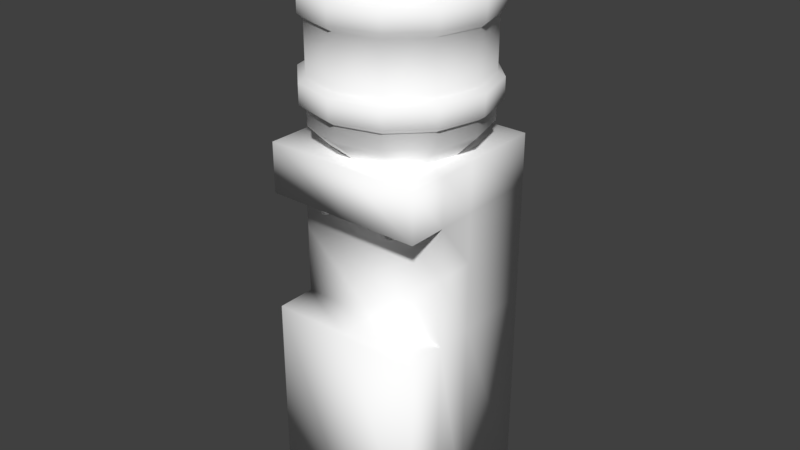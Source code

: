 # Source: watercooler.blend  (saved by Blender 2.79.0; exported with 4.5.12 LTS)
import bpy
from mathutils import Matrix  # noqa: F401  (used for matrix-valued properties, if any)

bpy.ops.wm.read_factory_settings(use_empty=True)
scene = bpy.context.scene
scene.name = 'Scene'

# ---- collections
col_collection_1 = bpy.data.collections.new('Collection 1'); scene.collection.children.link(col_collection_1)

# ---- materials (node trees are filled in below, after node groups)
mat_default_material_0 = bpy.data.materials.new('Default material_0')
mat_default_material_0.alpha_threshold = 0.0
mat_default_material_0.use_transparent_shadow = False
mat_default_material_0.diffuse_color = (1.0, 1.0, 1.0, 1.0)
mat_default_material_0.roughness = 0.5

# ---- material node trees

# ---- world
world_world = bpy.data.worlds.new('World'); scene.world = world_world
world_world.color = (0.05088, 0.05088, 0.05088)
world_world.use_sun_shadow = False
world_world.sun_shadow_jitter_overblur = 0.0
world_world.cycles.sampling_method = 'MANUAL'

# ---- meshes
me_layer_1 = bpy.data.meshes.new('Layer_1')
me_layer_1.from_pydata([(40.0, 40.0, 0.0), (40.0, 40.0, 104.1), (40.0, 20.0, 104.1), (40.0, 20.0, 0.0), (-40.0, 40.0, 104.1), (-40.0, 40.0, 0.0), (-40.0, 20.0, 0.0), (-40.0, 20.0, 104.1), (-40.0, 40.0, 188.8), (-40.0, 40.0, 163.8), (-40.0, 20.0, 163.8), (-40.0, 20.0, 188.8), (40.0, 40.0, 163.8), (40.0, 40.0, 188.8), (40.0, 20.0, 188.8), (40.0, 20.0, 163.8), (40.0, -40.0, 0.0), (40.0, -40.0, 104.1), (0.0, -40.0, 104.1), (0.0, -40.0, 0.0), (-40.0, -40.0, 104.1), (-40.0, -40.0, 0.0), (0.0, 40.0, 104.1), (0.0, 40.0, 0.0), (0.0, 20.0, 0.0), (-40.0, -40.0, 138.8), (0.0, -40.0, 138.8), (40.0, -40.0, 138.8), (40.0, -40.0, 163.8), (0.0, -40.0, 163.8), (-40.0, -40.0, 163.8), (-40.0, -40.0, 188.8), (0.0, -40.0, 188.8), (40.0, -40.0, 188.8), (0.0, 40.0, 163.8), (0.0, 40.0, 188.8), (0.0, 20.0, 188.8), (0.0, 20.0, 104.1), (0.0, 20.0, 163.8), (-40.0, 20.0, 138.8), (40.0, 20.0, 138.8), (40.0, 0.0, 104.1), (40.0, 0.0, 0.0), (0.0, 0.0, 0.0), (-40.0, 0.0, 104.1), (-40.0, 0.0, 0.0), (40.0, 0.0, 138.8), (40.0, 0.0, 163.8), (-40.0, 0.0, 138.8), (-40.0, 0.0, 163.8), (-40.0, 0.0, 188.8), (0.0, 0.0, 188.8), (40.0, 0.0, 188.8), (27.27, 15.74, 188.8), (31.49, 0.0, 188.8), (15.74, 27.27, 188.8), (0.0, 31.49, 188.8), (-15.74, 27.27, 188.8), (-27.27, 15.74, 188.8), (-31.49, 0.0, 188.8), (-27.27, -15.74, 188.8), (-15.74, -27.27, 188.8), (0.0, -31.49, 188.8), (15.74, -27.27, 188.8), (27.27, -15.74, 188.8), (21.21, -36.74, 282.8), (36.74, -21.21, 282.8), (27.56, -15.91, 289.7), (15.91, -27.56, 289.7), (0.0, 0.0, 289.7), (42.43, 0.0, 282.8), (31.82, 0.0, 289.7), (36.74, 21.21, 282.8), (27.56, 15.91, 289.7), (21.21, 36.74, 282.8), (15.91, 27.56, 289.7), (0.0, 42.43, 282.8), (0.0, 31.82, 289.7), (-21.21, 36.74, 282.8), (-15.91, 27.56, 289.7), (-36.74, 21.21, 282.8), (-27.56, 15.91, 289.7), (-42.43, 0.0, 282.8), (-31.82, 0.0, 289.7), (-36.74, -21.21, 282.8), (-27.56, -15.91, 289.7), (-21.21, -36.74, 282.8), (-15.91, -27.56, 289.7), (0.0, -42.43, 282.8), (0.0, -31.82, 289.7), (39.07, 22.56, 260.0), (45.12, 0.0, 260.0), (45.12, 0.0, 250.0), (39.07, 22.56, 250.0), (39.07, -22.56, 260.0), (39.07, -22.56, 250.0), (22.56, 39.07, 260.0), (22.56, 39.07, 250.0), (0.0, 45.12, 260.0), (0.0, 45.12, 250.0), (-22.56, 39.07, 260.0), (-22.56, 39.07, 250.0), (-39.07, 22.56, 260.0), (-39.07, 22.56, 250.0), (-45.12, 0.0, 260.0), (-45.12, 0.0, 250.0), (-39.07, -22.56, 260.0), (-39.07, -22.56, 250.0), (-22.56, -39.07, 260.0), (-22.56, -39.07, 250.0), (0.0, -45.12, 260.0), (0.0, -45.12, 250.0), (22.56, -39.07, 260.0), (22.56, -39.07, 250.0), (36.74, 21.21, 200.0), (42.43, 0.0, 200.0), (36.74, -21.21, 200.0), (21.21, 36.74, 200.0), (0.0, 42.43, 200.0), (-21.21, 36.74, 200.0), (-36.74, 21.21, 200.0), (-42.43, 0.0, 200.0), (-36.74, -21.21, 200.0), (-21.21, -36.74, 200.0), (0.0, -42.43, 200.0), (21.21, -36.74, 200.0), (45.82, 0.0, 210.0), (39.68, 22.91, 210.0), (39.68, 22.91, 220.0), (45.82, 0.0, 220.0), (39.68, -22.91, 210.0), (39.68, -22.91, 220.0), (22.91, 39.68, 210.0), (22.91, 39.68, 220.0), (0.0, 45.82, 210.0), (0.0, 45.82, 220.0), (-22.91, 39.68, 210.0), (-22.91, 39.68, 220.0), (-39.68, 22.91, 210.0), (-39.68, 22.91, 220.0), (-45.82, 0.0, 210.0), (-45.82, 0.0, 220.0), (-39.68, -22.91, 210.0), (-39.68, -22.91, 220.0), (-22.91, -39.68, 210.0), (-22.91, -39.68, 220.0), (0.0, -45.82, 210.0), (0.0, -45.82, 220.0), (22.91, -39.68, 210.0), (22.91, -39.68, 220.0), (42.43, 0.0, 247.5), (36.74, 21.21, 247.5), (36.74, -21.21, 247.5), (21.21, 36.74, 247.5), (0.0, 42.43, 247.5), (-21.21, 36.74, 247.5), (-36.74, 21.21, 247.5), (-42.43, 0.0, 247.5), (-36.74, -21.21, 247.5), (-21.21, -36.74, 247.5), (0.0, -42.43, 247.5), (21.21, -36.74, 247.5), (36.74, 21.21, 262.0), (42.43, 0.0, 262.0), (36.74, -21.21, 262.0), (21.21, 36.74, 262.0), (0.0, 42.43, 262.1), (-21.21, 36.74, 262.1), (-36.74, 21.21, 262.1), (-42.43, 0.0, 262.2), (-36.74, -21.21, 262.1), (-21.21, -36.74, 262.1), (0.0, -42.43, 262.1), (21.21, -36.74, 262.0), (36.74, 21.21, 222.1), (42.43, 0.0, 222.0), (36.74, -21.21, 222.1), (21.21, 36.74, 222.1), (0.0, 42.43, 222.1), (-21.21, 36.74, 222.2), (-36.74, 21.21, 222.2), (-42.43, 0.0, 222.2), (-36.74, -21.21, 222.2), (-21.21, -36.74, 222.2), (0.0, -42.43, 222.1), (21.21, -36.74, 222.1), (36.74, 21.21, 207.6), (42.43, 0.0, 207.6), (36.74, -21.21, 207.6), (21.21, 36.74, 207.6), (0.0, 42.43, 207.6), (-21.21, 36.74, 207.6), (-36.74, 21.21, 207.6), (-42.43, 0.0, 207.6), (-36.74, -21.21, 207.6), (-21.21, -36.74, 207.6), (0.0, -42.43, 207.6), (21.21, -36.74, 207.6), (21.46, 29.63, 163.9), (21.06, 31.12, 163.9), (19.97, 32.2, 163.9), (18.49, 32.6, 163.9), (17.01, 32.2, 163.9), (15.92, 31.12, 163.9), (15.52, 29.63, 163.9), (15.92, 28.15, 163.9), (17.01, 27.06, 163.9), (18.49, 26.67, 163.9), (19.97, 27.06, 163.9), (21.06, 28.15, 163.9), (21.46, 29.63, 157.2), (21.06, 31.12, 157.2), (19.97, 32.2, 157.2), (18.49, 32.6, 157.2), (17.01, 32.2, 157.2), (15.92, 31.12, 157.2), (15.52, 29.63, 157.2), (15.92, 28.15, 157.2), (17.01, 27.06, 157.2), (18.49, 26.67, 157.2), (19.97, 27.06, 157.2), (21.06, 28.15, 157.2), (18.49, 29.63, 157.2), (-16.92, 29.63, 163.9), (-17.31, 31.12, 163.9), (-18.4, 32.2, 163.9), (-16.92, 29.63, 157.2), (-17.31, 31.12, 157.2), (-18.4, 32.2, 157.2), (-17.31, 28.15, 163.9), (-17.31, 28.15, 157.2), (-19.88, 32.6, 163.9), (-21.37, 32.2, 163.9), (-22.45, 31.12, 163.9), (-22.85, 29.63, 163.9), (-22.45, 28.15, 163.9), (-21.37, 27.06, 163.9), (-19.88, 26.67, 163.9), (-18.4, 27.06, 163.9), (-19.88, 32.6, 157.2), (-21.37, 32.2, 157.2), (-22.45, 31.12, 157.2), (-22.85, 29.63, 157.2), (-22.45, 28.15, 157.2), (-21.37, 27.06, 157.2), (-19.88, 26.67, 157.2), (-18.4, 27.06, 157.2), (-19.88, 29.63, 157.2)], [], [(0, 1, 2, 3), (4, 5, 6, 7), (8, 9, 10, 11), (12, 13, 14, 15), (16, 17, 18, 19), (20, 21, 19, 18), (5, 4, 22, 23), (1, 0, 23, 22), (0, 3, 24, 23), (6, 5, 23, 24), (25, 20, 18, 26), (17, 27, 26, 18), (27, 28, 29, 26), (30, 25, 26, 29), (31, 30, 29, 32), (28, 33, 32, 29), (13, 12, 34, 35), (9, 8, 35, 34), (8, 11, 36, 35), (14, 13, 35, 36), (4, 7, 37, 22), (2, 1, 22, 37), (12, 15, 38, 34), (10, 9, 34, 38), (7, 39, 10, 38, 37), (15, 40, 2, 37, 38), (3, 2, 41, 42), (17, 16, 42, 41), (16, 19, 43, 42), (24, 3, 42, 43), (21, 20, 44, 45), (7, 6, 45, 44), (6, 24, 43, 45), (19, 21, 45, 43), (27, 17, 41, 46), (2, 40, 46, 41), (40, 15, 47, 46), (28, 27, 46, 47), (39, 7, 44, 48), (20, 25, 48, 44), (25, 30, 49, 48), (10, 39, 48, 49), (11, 10, 49, 50), (30, 31, 50, 49), (31, 32, 51, 50), (36, 11, 50, 51), (33, 28, 47, 52), (15, 14, 52, 47), (14, 36, 51, 52), (32, 33, 52, 51), (65, 66, 67, 68), (69, 68, 67), (66, 70, 71, 67), (69, 67, 71), (70, 72, 73, 71), (69, 71, 73), (72, 74, 75, 73), (69, 73, 75), (74, 76, 77, 75), (69, 75, 77), (76, 78, 79, 77), (69, 77, 79), (78, 80, 81, 79), (69, 79, 81), (80, 82, 83, 81), (69, 81, 83), (82, 84, 85, 83), (69, 83, 85), (84, 86, 87, 85), (69, 85, 87), (86, 88, 89, 87), (69, 87, 89), (88, 65, 68, 89), (69, 89, 68), (90, 91, 92, 93), (91, 94, 95, 92), (96, 90, 93, 97), (98, 96, 97, 99), (100, 98, 99, 101), (102, 100, 101, 103), (104, 102, 103, 105), (106, 104, 105, 107), (108, 106, 107, 109), (110, 108, 109, 111), (112, 110, 111, 113), (94, 112, 113, 95), (54, 53, 114, 115), (64, 54, 115, 116), (53, 55, 117, 114), (55, 56, 118, 117), (56, 57, 119, 118), (57, 58, 120, 119), (58, 59, 121, 120), (59, 60, 122, 121), (60, 61, 123, 122), (61, 62, 124, 123), (62, 63, 125, 124), (63, 64, 116, 125), (126, 127, 128, 129), (130, 126, 129, 131), (127, 132, 133, 128), (132, 134, 135, 133), (134, 136, 137, 135), (136, 138, 139, 137), (138, 140, 141, 139), (140, 142, 143, 141), (142, 144, 145, 143), (144, 146, 147, 145), (146, 148, 149, 147), (148, 130, 131, 149), (93, 92, 150, 151), (92, 95, 152, 150), (97, 93, 151, 153), (99, 97, 153, 154), (101, 99, 154, 155), (103, 101, 155, 156), (105, 103, 156, 157), (107, 105, 157, 158), (109, 107, 158, 159), (111, 109, 159, 160), (113, 111, 160, 161), (95, 113, 161, 152), (91, 90, 162, 163), (72, 70, 163, 162), (70, 66, 164, 163), (94, 91, 163, 164), (90, 96, 165, 162), (74, 72, 162, 165), (96, 98, 166, 165), (76, 74, 165, 166), (98, 100, 167, 166), (78, 76, 166, 167), (100, 102, 168, 167), (80, 78, 167, 168), (102, 104, 169, 168), (82, 80, 168, 169), (104, 106, 170, 169), (84, 82, 169, 170), (106, 108, 171, 170), (86, 84, 170, 171), (108, 110, 172, 171), (88, 86, 171, 172), (110, 112, 173, 172), (65, 88, 172, 173), (112, 94, 164, 173), (66, 65, 173, 164), (129, 128, 174, 175), (151, 150, 175, 174), (150, 152, 176, 175), (131, 129, 175, 176), (128, 133, 177, 174), (153, 151, 174, 177), (133, 135, 178, 177), (154, 153, 177, 178), (135, 137, 179, 178), (155, 154, 178, 179), (137, 139, 180, 179), (156, 155, 179, 180), (139, 141, 181, 180), (157, 156, 180, 181), (141, 143, 182, 181), (158, 157, 181, 182), (143, 145, 183, 182), (159, 158, 182, 183), (145, 147, 184, 183), (160, 159, 183, 184), (147, 149, 185, 184), (161, 160, 184, 185), (149, 131, 176, 185), (152, 161, 185, 176), (115, 114, 186, 187), (127, 126, 187, 186), (126, 130, 188, 187), (116, 115, 187, 188), (114, 117, 189, 186), (132, 127, 186, 189), (117, 118, 190, 189), (134, 132, 189, 190), (118, 119, 191, 190), (136, 134, 190, 191), (119, 120, 192, 191), (138, 136, 191, 192), (120, 121, 193, 192), (140, 138, 192, 193), (121, 122, 194, 193), (142, 140, 193, 194), (122, 123, 195, 194), (144, 142, 194, 195), (123, 124, 196, 195), (146, 144, 195, 196), (124, 125, 197, 196), (148, 146, 196, 197), (125, 116, 188, 197), (130, 148, 197, 188), (199, 198, 210, 211), (200, 199, 211, 212), (201, 200, 212, 213), (202, 201, 213, 214), (203, 202, 214, 215), (204, 203, 215, 216), (205, 204, 216, 217), (206, 205, 217, 218), (207, 206, 218, 219), (208, 207, 219, 220), (209, 208, 220, 221), (198, 209, 221, 210), (210, 222, 211), (211, 222, 212), (212, 222, 213), (213, 222, 214), (214, 222, 215), (215, 222, 216), (216, 222, 217), (217, 222, 218), (218, 222, 219), (219, 222, 220), (220, 222, 221), (221, 222, 210), (224, 223, 226, 227), (225, 224, 227, 228), (223, 229, 230, 226), (231, 225, 228, 239), (232, 231, 239, 240), (233, 232, 240, 241), (234, 233, 241, 242), (235, 234, 242, 243), (236, 235, 243, 244), (237, 236, 244, 245), (238, 237, 245, 246), (229, 238, 246, 230), (226, 247, 227), (227, 247, 228), (230, 247, 226), (228, 247, 239), (239, 247, 240), (240, 247, 241), (241, 247, 242), (242, 247, 243), (243, 247, 244), (244, 247, 245), (245, 247, 246), (246, 247, 230)])
me_layer_1.polygons.foreach_set('use_smooth', [True] * 242)
_uv = me_layer_1.uv_layers.new(name='UVMap')
_uv.uv.foreach_set('vector', [0.3943, 0.5168, 0.3943, 0.7737, 0.3449, 0.7737, 0.3449, 0.5168, 0.5918, 0.7737, 0.5918, 0.5168, 0.6412, 0.5168, 0.6412, 0.7737, 0.5918, 0.9828, 0.5918, 0.9211, 0.6412, 0.9211, 0.6412, 0.9828, 0.3943, 0.9211, 0.3943, 0.9828, 0.3449, 0.9828, 0.3449, 0.9211, 0.9868, 0.5168, 0.9868, 0.7737, 0.8881, 0.7737, 0.8881, 0.5168, 0.7893, 0.7737, 0.7893, 0.5168, 0.8881, 0.5168, 0.8881, 0.7737, 0.5918, 0.5168, 0.5918, 0.7737, 0.4931, 0.7737, 0.4931, 0.5168, 0.3943, 0.7737, 0.3943, 0.5168, 0.4931, 0.5168, 0.4931, 0.7737, 0.9868, 0.3192, 0.9868, 0.3686, 0.8881, 0.3686, 0.8881, 0.3192, 0.7893, 0.3686, 0.7893, 0.3192, 0.8881, 0.3192, 0.8881, 0.3686, 0.7893, 0.8594, 0.7893, 0.7737, 0.8881, 0.7737, 0.8881, 0.8594, 0.9868, 0.7737, 0.9868, 0.8594, 0.8881, 0.8594, 0.8881, 0.7737, 0.9868, 0.8594, 0.9868, 0.9211, 0.8881, 0.9211, 0.8881, 0.8594, 0.7893, 0.9211, 0.7893, 0.8594, 0.8881, 0.8594, 0.8881, 0.9211, 0.7893, 0.9828, 0.7893, 0.9211, 0.8881, 0.9211, 0.8881, 0.9828, 0.9868, 0.9211, 0.9868, 0.9828, 0.8881, 0.9828, 0.8881, 0.9211, 0.3943, 0.9828, 0.3943, 0.9211, 0.4931, 0.9211, 0.4931, 0.9828, 0.5918, 0.9211, 0.5918, 0.9828, 0.4931, 0.9828, 0.4931, 0.9211, 0.0, 0.0, 0.0, 0.0, 0.0, 0.0, 0.0, 0.0, 0.0, 0.0, 0.0, 0.0, 0.0, 0.0, 0.0, 0.0, 0.0178, 0.874, 0.0178, 0.8363, 0.09322, 0.8363, 0.09322, 0.874, 0.1686, 0.8363, 0.1686, 0.874, 0.09322, 0.874, 0.09322, 0.8363, 0.1686, 0.686, 0.1686, 0.7237, 0.09322, 0.7237, 0.09322, 0.686, 0.0178, 0.7237, 0.0178, 0.686, 0.09322, 0.686, 0.09322, 0.7237, 0.0178, 0.8363, 0.0178, 0.7709, 0.0178, 0.7237, 0.09322, 0.7237, 0.09322, 0.8363, 0.1686, 0.7237, 0.1686, 0.7709, 0.1686, 0.8363, 0.09322, 0.8363, 0.09322, 0.7237, 0.3449, 0.5168, 0.3449, 0.7737, 0.2955, 0.7737, 0.2955, 0.5168, 0.1968, 0.7737, 0.1968, 0.5168, 0.2955, 0.5168, 0.2955, 0.7737, 0.9868, 0.5168, 0.8881, 0.5168, 0.8881, 0.418, 0.9868, 0.418, 0.8881, 0.3686, 0.9868, 0.3686, 0.9868, 0.418, 0.8881, 0.418, 0.7893, 0.5168, 0.7893, 0.7737, 0.6906, 0.7737, 0.6906, 0.5168, 0.6412, 0.7737, 0.6412, 0.5168, 0.6906, 0.5168, 0.6906, 0.7737, 0.7893, 0.3686, 0.8881, 0.3686, 0.8881, 0.418, 0.7893, 0.418, 0.8881, 0.5168, 0.7893, 0.5168, 0.7893, 0.418, 0.8881, 0.418, 0.1968, 0.8594, 0.1968, 0.7737, 0.2955, 0.7737, 0.2955, 0.8594, 0.3449, 0.7737, 0.3449, 0.8594, 0.2955, 0.8594, 0.2955, 0.7737, 0.3449, 0.8594, 0.3449, 0.9211, 0.2955, 0.9211, 0.2955, 0.8594, 0.1968, 0.9211, 0.1968, 0.8594, 0.2955, 0.8594, 0.2955, 0.9211, 0.6412, 0.8594, 0.6412, 0.7737, 0.6906, 0.7737, 0.6906, 0.8594, 0.7893, 0.7737, 0.7893, 0.8594, 0.6906, 0.8594, 0.6906, 0.7737, 0.7893, 0.8594, 0.7893, 0.9211, 0.6906, 0.9211, 0.6906, 0.8594, 0.6412, 0.9211, 0.6412, 0.8594, 0.6906, 0.8594, 0.6906, 0.9211, 0.6412, 0.9828, 0.6412, 0.9211, 0.6906, 0.9211, 0.6906, 0.9828, 0.7893, 0.9211, 0.7893, 0.9828, 0.6906, 0.9828, 0.6906, 0.9211, 0.0, 0.0, 0.0, 0.0, 0.0, 0.0, 0.0, 0.0, 0.0, 0.0, 0.0, 0.0, 0.0, 0.0, 0.0, 0.0, 0.1968, 0.9828, 0.1968, 0.9211, 0.2955, 0.9211, 0.2955, 0.9828, 0.3449, 0.9211, 0.3449, 0.9828, 0.2955, 0.9828, 0.2955, 0.9211, 0.0, 0.0, 0.0, 0.0, 0.0, 0.0, 0.0, 0.0, 0.0, 0.0, 0.0, 0.0, 0.0, 0.0, 0.0, 0.0, 0.1008, 0.3505, 0.1616, 0.34, 0.1672, 0.3787, 0.1114, 0.391, 0.09728, 0.4988, 0.1626, 0.4334, 0.1865, 0.4749, 0.1616, 0.34, 0.2199, 0.3343, 0.222, 0.3715, 0.1672, 0.3787, 0.09728, 0.4988, 0.1865, 0.4749, 0.1865, 0.5227, 0.2199, 0.3343, 0.2787, 0.3316, 0.2798, 0.3737, 0.222, 0.3715, 0.09728, 0.4988, 0.1865, 0.5227, 0.1626, 0.5641, 0.2787, 0.3316, 0.3378, 0.3301, 0.3385, 0.3693, 0.2798, 0.3737, 0.09728, 0.4988, 0.1626, 0.5641, 0.1212, 0.588, 0.3378, 0.3301, 0.3946, 0.3297, 0.3942, 0.3663, 0.3385, 0.3693, 0.09728, 0.4988, 0.1212, 0.588, 0.07336, 0.588, 0.3946, 0.3297, 0.4519, 0.3299, 0.4508, 0.3712, 0.3942, 0.3663, 0.09728, 0.4988, 0.07336, 0.588, 0.03194, 0.5641, 0.4519, 0.3299, 0.5099, 0.3318, 0.5081, 0.37, 0.4508, 0.3712, 0.09728, 0.4988, 0.03194, 0.5641, 0.008024, 0.5227, 0.5099, 0.3318, 0.5655, 0.3361, 0.5619, 0.3714, 0.5081, 0.37, 0.09728, 0.4988, 0.008024, 0.5227, 0.008024, 0.4749, 0.5655, 0.3361, 0.6219, 0.3418, 0.6156, 0.3812, 0.5619, 0.3714, 0.09728, 0.4988, 0.008024, 0.4749, 0.03194, 0.4334, 0.6219, 0.3418, 0.6804, 0.3534, 0.6701, 0.3899, 0.6156, 0.3812, 0.09728, 0.4988, 0.03194, 0.4334, 0.07336, 0.4095, 0.6804, 0.3534, 0.7431, 0.3752, 0.7202, 0.4094, 0.6701, 0.3899, 0.09728, 0.4988, 0.07336, 0.4095, 0.1212, 0.4095, 0.03423, 0.3718, 0.1008, 0.3505, 0.1114, 0.391, 0.05703, 0.4094, 0.09728, 0.4988, 0.1212, 0.4095, 0.1626, 0.4334, 0.2765, 0.2676, 0.2162, 0.2701, 0.2144, 0.2429, 0.2749, 0.2411, 0.2162, 0.2701, 0.1539, 0.2735, 0.1516, 0.2454, 0.2144, 0.2429, 0.3361, 0.2663, 0.2765, 0.2676, 0.2749, 0.2411, 0.3352, 0.24, 0.3948, 0.2659, 0.3361, 0.2663, 0.3352, 0.24, 0.3943, 0.2396, 0.4531, 0.2665, 0.3948, 0.2659, 0.3943, 0.2396, 0.4528, 0.2403, 0.5123, 0.2681, 0.4531, 0.2665, 0.4528, 0.2403, 0.5126, 0.2418, 0.5712, 0.271, 0.5123, 0.2681, 0.5126, 0.2418, 0.5724, 0.244, 0.631, 0.2768, 0.5712, 0.271, 0.5724, 0.244, 0.6333, 0.2493, 0.695, 0.2858, 0.631, 0.2768, 0.6333, 0.2493, 0.6983, 0.257, 0.7652, 0.3002, 0.695, 0.2858, 0.6983, 0.257, 0.7712, 0.265, 0.08865, 0.2787, 0.01508, 0.2894, 0.01224, 0.2534, 0.08527, 0.2493, 0.1539, 0.2735, 0.08865, 0.2787, 0.08527, 0.2493, 0.1516, 0.2454, 0.2166, 0.03358, 0.2785, 0.0408, 0.2766, 0.0908, 0.2142, 0.08889, 0.1537, 0.03451, 0.2166, 0.03358, 0.2142, 0.08889, 0.1507, 0.08652, 0.2785, 0.0408, 0.3382, 0.0399, 0.3372, 0.09172, 0.2766, 0.0908, 0.3382, 0.0399, 0.4001, 0.03855, 0.398, 0.09268, 0.3372, 0.09172, 0.4001, 0.03855, 0.4599, 0.04628, 0.4578, 0.09457, 0.398, 0.09268, 0.4599, 0.04628, 0.5171, 0.04577, 0.5165, 0.09564, 0.4578, 0.09457, 0.5171, 0.04577, 0.5761, 0.04358, 0.5758, 0.09588, 0.5165, 0.09564, 0.5761, 0.04358, 0.634, 0.04714, 0.6356, 0.09536, 0.5758, 0.09588, 0.634, 0.04714, 0.6903, 0.04093, 0.6979, 0.09154, 0.6356, 0.09536, 0.6903, 0.04093, 0.7472, 0.02704, 0.7683, 0.08077, 0.6979, 0.09154, 0.04016, 0.01733, 0.09513, 0.03182, 0.08721, 0.0811, 0.01853, 0.06887, 0.09513, 0.03182, 0.1537, 0.03451, 0.1507, 0.08652, 0.08721, 0.0811, 0.2134, 0.1224, 0.2761, 0.1226, 0.2767, 0.1499, 0.2136, 0.1501, 0.1488, 0.12, 0.2134, 0.1224, 0.2136, 0.1501, 0.1483, 0.1484, 0.2761, 0.1226, 0.3368, 0.1235, 0.3374, 0.1501, 0.2767, 0.1499, 0.3368, 0.1235, 0.3975, 0.1247, 0.3979, 0.151, 0.3374, 0.1501, 0.3975, 0.1247, 0.4572, 0.1252, 0.4574, 0.1516, 0.3979, 0.151, 0.4572, 0.1252, 0.5162, 0.1266, 0.5166, 0.1526, 0.4574, 0.1516, 0.5162, 0.1266, 0.5758, 0.1277, 0.5762, 0.154, 0.5166, 0.1526, 0.5758, 0.1277, 0.6364, 0.1271, 0.637, 0.1547, 0.5762, 0.154, 0.6364, 0.1271, 0.7009, 0.126, 0.7025, 0.1548, 0.637, 0.1547, 0.7009, 0.126, 0.7758, 0.1191, 0.7771, 0.1553, 0.7025, 0.1548, 0.01015, 0.1085, 0.08305, 0.1162, 0.08206, 0.1454, 0.008024, 0.1442, 0.08305, 0.1162, 0.1488, 0.12, 0.1483, 0.1484, 0.08206, 0.1454, 0.2749, 0.2411, 0.2144, 0.2429, 0.2142, 0.2337, 0.2747, 0.2314, 0.2144, 0.2429, 0.1516, 0.2454, 0.1511, 0.2345, 0.2142, 0.2337, 0.3352, 0.24, 0.2749, 0.2411, 0.2747, 0.2314, 0.3351, 0.2298, 0.3943, 0.2396, 0.3352, 0.24, 0.3351, 0.2298, 0.3944, 0.2307, 0.4528, 0.2403, 0.3943, 0.2396, 0.3944, 0.2307, 0.453, 0.2308, 0.5126, 0.2418, 0.4528, 0.2403, 0.453, 0.2308, 0.513, 0.2316, 0.5724, 0.244, 0.5126, 0.2418, 0.513, 0.2316, 0.573, 0.235, 0.6333, 0.2493, 0.5724, 0.244, 0.573, 0.235, 0.6343, 0.2392, 0.6983, 0.257, 0.6333, 0.2493, 0.6343, 0.2392, 0.6997, 0.2458, 0.7712, 0.265, 0.6983, 0.257, 0.6997, 0.2458, 0.7702, 0.2536, 0.08527, 0.2493, 0.01224, 0.2534, 0.01406, 0.2422, 0.08474, 0.2386, 0.1516, 0.2454, 0.08527, 0.2493, 0.08474, 0.2386, 0.1511, 0.2345, 0.2162, 0.2701, 0.2765, 0.2676, 0.2767, 0.2763, 0.2167, 0.2796, 0.2787, 0.3316, 0.2199, 0.3343, 0.2167, 0.2796, 0.2767, 0.2763, 0.2199, 0.3343, 0.1616, 0.34, 0.1547, 0.2827, 0.2167, 0.2796, 0.1539, 0.2735, 0.2162, 0.2701, 0.2167, 0.2796, 0.1547, 0.2827, 0.2765, 0.2676, 0.3361, 0.2663, 0.3362, 0.2749, 0.2767, 0.2763, 0.3378, 0.3301, 0.2787, 0.3316, 0.2767, 0.2763, 0.3362, 0.2749, 0.3361, 0.2663, 0.3948, 0.2659, 0.3947, 0.2745, 0.3362, 0.2749, 0.3946, 0.3297, 0.3378, 0.3301, 0.3362, 0.2749, 0.3947, 0.2745, 0.3948, 0.2659, 0.4531, 0.2665, 0.4528, 0.2752, 0.3947, 0.2745, 0.4519, 0.3299, 0.3946, 0.3297, 0.3947, 0.2745, 0.4528, 0.2752, 0.4531, 0.2665, 0.5123, 0.2681, 0.5119, 0.2769, 0.4528, 0.2752, 0.5099, 0.3318, 0.4519, 0.3299, 0.4528, 0.2752, 0.5119, 0.2769, 0.5123, 0.2681, 0.5712, 0.271, 0.5705, 0.2793, 0.5119, 0.2769, 0.5655, 0.3361, 0.5099, 0.3318, 0.5119, 0.2769, 0.5705, 0.2793, 0.5712, 0.271, 0.631, 0.2768, 0.63, 0.286, 0.5705, 0.2793, 0.6219, 0.3418, 0.5655, 0.3361, 0.5705, 0.2793, 0.63, 0.286, 0.631, 0.2768, 0.695, 0.2858, 0.6932, 0.2958, 0.63, 0.286, 0.6804, 0.3534, 0.6219, 0.3418, 0.63, 0.286, 0.6932, 0.2958, 0.695, 0.2858, 0.7652, 0.3002, 0.7606, 0.3107, 0.6932, 0.2958, 0.7431, 0.3752, 0.6804, 0.3534, 0.6932, 0.2958, 0.7606, 0.3107, 0.01508, 0.2894, 0.08865, 0.2787, 0.0899, 0.2883, 0.01868, 0.2994, 0.1008, 0.3505, 0.03423, 0.3718, 0.01868, 0.2994, 0.0899, 0.2883, 0.08865, 0.2787, 0.1539, 0.2735, 0.1547, 0.2827, 0.0899, 0.2883, 0.1616, 0.34, 0.1008, 0.3505, 0.0899, 0.2883, 0.1547, 0.2827, 0.2136, 0.1501, 0.2767, 0.1499, 0.2766, 0.1605, 0.2135, 0.1619, 0.2747, 0.2314, 0.2142, 0.2337, 0.2135, 0.1619, 0.2766, 0.1605, 0.2142, 0.2337, 0.1511, 0.2345, 0.1481, 0.1596, 0.2135, 0.1619, 0.1483, 0.1484, 0.2136, 0.1501, 0.2135, 0.1619, 0.1481, 0.1596, 0.2767, 0.1499, 0.3374, 0.1501, 0.3372, 0.1605, 0.2766, 0.1605, 0.3351, 0.2298, 0.2747, 0.2314, 0.2766, 0.1605, 0.3372, 0.1605, 0.3374, 0.1501, 0.3979, 0.151, 0.3976, 0.1614, 0.3372, 0.1605, 0.3944, 0.2307, 0.3351, 0.2298, 0.3372, 0.1605, 0.3976, 0.1614, 0.3979, 0.151, 0.4574, 0.1516, 0.4571, 0.162, 0.3976, 0.1614, 0.453, 0.2308, 0.3944, 0.2307, 0.3976, 0.1614, 0.4571, 0.162, 0.4574, 0.1516, 0.5166, 0.1526, 0.5163, 0.163, 0.4571, 0.162, 0.513, 0.2316, 0.453, 0.2308, 0.4571, 0.162, 0.5163, 0.163, 0.5166, 0.1526, 0.5762, 0.154, 0.576, 0.1637, 0.5163, 0.163, 0.573, 0.235, 0.513, 0.2316, 0.5163, 0.163, 0.576, 0.1637, 0.5762, 0.154, 0.637, 0.1547, 0.637, 0.1657, 0.576, 0.1637, 0.6343, 0.2392, 0.573, 0.235, 0.576, 0.1637, 0.637, 0.1657, 0.637, 0.1547, 0.7025, 0.1548, 0.7025, 0.1671, 0.637, 0.1657, 0.6997, 0.2458, 0.6343, 0.2392, 0.637, 0.1657, 0.7025, 0.1671, 0.7025, 0.1548, 0.7771, 0.1553, 0.7738, 0.1688, 0.7025, 0.1671, 0.7702, 0.2536, 0.6997, 0.2458, 0.7025, 0.1671, 0.7738, 0.1688, 0.008024, 0.1442, 0.08206, 0.1454, 0.08171, 0.1569, 0.01082, 0.1563, 0.08474, 0.2386, 0.01406, 0.2422, 0.01082, 0.1563, 0.08171, 0.1569, 0.08206, 0.1454, 0.1483, 0.1484, 0.1481, 0.1596, 0.08171, 0.1569, 0.1511, 0.2345, 0.08474, 0.2386, 0.08171, 0.1569, 0.1481, 0.1596, 0.2142, 0.08889, 0.2766, 0.0908, 0.2762, 0.1123, 0.2137, 0.1103, 0.2761, 0.1226, 0.2134, 0.1224, 0.2137, 0.1103, 0.2762, 0.1123, 0.2134, 0.1224, 0.1488, 0.12, 0.1496, 0.1084, 0.2137, 0.1103, 0.1507, 0.08652, 0.2142, 0.08889, 0.2137, 0.1103, 0.1496, 0.1084, 0.2766, 0.0908, 0.3372, 0.09172, 0.3371, 0.1126, 0.2762, 0.1123, 0.3368, 0.1235, 0.2761, 0.1226, 0.2762, 0.1123, 0.3371, 0.1126, 0.3372, 0.09172, 0.398, 0.09268, 0.3977, 0.1132, 0.3371, 0.1126, 0.3975, 0.1247, 0.3368, 0.1235, 0.3371, 0.1126, 0.3977, 0.1132, 0.398, 0.09268, 0.4578, 0.09457, 0.4574, 0.1153, 0.3977, 0.1132, 0.4572, 0.1252, 0.3975, 0.1247, 0.3977, 0.1132, 0.4574, 0.1153, 0.4578, 0.09457, 0.5165, 0.09564, 0.5164, 0.116, 0.4574, 0.1153, 0.5162, 0.1266, 0.4572, 0.1252, 0.4574, 0.1153, 0.5164, 0.116, 0.5165, 0.09564, 0.5758, 0.09588, 0.5759, 0.1162, 0.5164, 0.116, 0.5758, 0.1277, 0.5162, 0.1266, 0.5164, 0.116, 0.5759, 0.1162, 0.5758, 0.09588, 0.6356, 0.09536, 0.6362, 0.1167, 0.5759, 0.1162, 0.6364, 0.1271, 0.5758, 0.1277, 0.5759, 0.1162, 0.6362, 0.1167, 0.6356, 0.09536, 0.6979, 0.09154, 0.7001, 0.1135, 0.6362, 0.1167, 0.7009, 0.126, 0.6364, 0.1271, 0.6362, 0.1167, 0.7001, 0.1135, 0.6979, 0.09154, 0.7683, 0.08077, 0.7713, 0.1051, 0.7001, 0.1135, 0.7758, 0.1191, 0.7009, 0.126, 0.7001, 0.1135, 0.7713, 0.1051, 0.01853, 0.06887, 0.08721, 0.0811, 0.08435, 0.1046, 0.01466, 0.09483, 0.08305, 0.1162, 0.01015, 0.1085, 0.01466, 0.09483, 0.08435, 0.1046, 0.08721, 0.0811, 0.1507, 0.08652, 0.1496, 0.1084, 0.08435, 0.1046, 0.1488, 0.12, 0.08305, 0.1162, 0.08435, 0.1046, 0.1496, 0.1084, 0.9586, 0.2144, 0.9586, 0.2284, 0.8972, 0.2284, 0.8972, 0.2144, 0.9586, 0.2003, 0.9586, 0.2144, 0.8972, 0.2144, 0.8972, 0.2003, 0.9586, 0.1862, 0.9586, 0.2003, 0.8972, 0.2003, 0.8972, 0.1862, 0.9586, 0.1721, 0.9586, 0.1862, 0.8972, 0.1862, 0.8972, 0.1721, 0.9586, 0.158, 0.9586, 0.1721, 0.8972, 0.1721, 0.8972, 0.158, 0.9586, 0.144, 0.9586, 0.158, 0.8972, 0.158, 0.8972, 0.144, 0.9586, 0.1299, 0.9586, 0.144, 0.8972, 0.144, 0.8972, 0.1299, 0.9586, 0.1158, 0.9586, 0.1299, 0.8972, 0.1299, 0.8972, 0.1158, 0.9586, 0.1017, 0.9586, 0.1158, 0.8972, 0.1158, 0.8972, 0.1017, 0.9586, 0.2566, 0.9586, 0.2707, 0.8972, 0.2707, 0.8972, 0.2566, 0.9586, 0.2425, 0.9586, 0.2566, 0.8972, 0.2566, 0.8972, 0.2425, 0.9586, 0.2284, 0.9586, 0.2425, 0.8972, 0.2425, 0.8972, 0.2284, 0.9489, 0.04774, 0.9297, 0.06697, 0.9367, 0.0407, 0.9367, 0.0407, 0.9297, 0.06697, 0.9227, 0.04069, 0.9227, 0.04069, 0.9297, 0.06697, 0.9105, 0.04774, 0.9105, 0.04774, 0.9297, 0.06697, 0.9034, 0.05993, 0.9034, 0.05993, 0.9297, 0.06697, 0.9034, 0.07401, 0.9034, 0.07401, 0.9297, 0.06697, 0.9105, 0.0862, 0.9105, 0.0862, 0.9297, 0.06697, 0.9227, 0.09324, 0.9227, 0.09324, 0.9297, 0.06697, 0.9367, 0.09324, 0.9367, 0.09324, 0.9297, 0.06697, 0.9489, 0.0862, 0.9489, 0.0862, 0.9297, 0.06697, 0.956, 0.07401, 0.956, 0.07401, 0.9297, 0.06697, 0.956, 0.05993, 0.956, 0.05993, 0.9297, 0.06697, 0.9489, 0.04774, 0.8872, 0.2157, 0.8872, 0.2298, 0.8258, 0.2298, 0.8258, 0.2157, 0.8872, 0.2016, 0.8872, 0.2157, 0.8258, 0.2157, 0.8258, 0.2016, 0.8872, 0.2298, 0.8872, 0.2439, 0.8258, 0.2439, 0.8258, 0.2298, 0.8872, 0.1876, 0.8872, 0.2016, 0.8258, 0.2016, 0.8258, 0.1876, 0.8872, 0.1735, 0.8872, 0.1876, 0.8258, 0.1876, 0.8258, 0.1735, 0.8872, 0.1594, 0.8872, 0.1735, 0.8258, 0.1735, 0.8258, 0.1594, 0.8872, 0.1453, 0.8872, 0.1594, 0.8258, 0.1594, 0.8258, 0.1453, 0.8872, 0.1312, 0.8872, 0.1453, 0.8258, 0.1453, 0.8258, 0.1312, 0.8872, 0.1172, 0.8872, 0.1312, 0.8258, 0.1312, 0.8258, 0.1172, 0.8872, 0.1031, 0.8872, 0.1172, 0.8258, 0.1172, 0.8258, 0.1031, 0.8872, 0.2579, 0.8872, 0.272, 0.8258, 0.272, 0.8258, 0.2579, 0.8872, 0.2439, 0.8872, 0.2579, 0.8258, 0.2579, 0.8258, 0.2439, 0.8778, 0.04921, 0.8586, 0.06845, 0.8656, 0.04218, 0.8656, 0.04218, 0.8586, 0.06845, 0.8515, 0.04217, 0.8849, 0.06141, 0.8586, 0.06845, 0.8778, 0.04921, 0.8515, 0.04217, 0.8586, 0.06845, 0.8394, 0.04921, 0.8394, 0.04921, 0.8586, 0.06845, 0.8323, 0.0614, 0.8323, 0.0614, 0.8586, 0.06845, 0.8323, 0.07549, 0.8323, 0.07549, 0.8586, 0.06845, 0.8394, 0.08768, 0.8394, 0.08768, 0.8586, 0.06845, 0.8515, 0.09472, 0.8515, 0.09472, 0.8586, 0.06845, 0.8656, 0.09471, 0.8656, 0.09471, 0.8586, 0.06845, 0.8778, 0.08768, 0.8778, 0.08768, 0.8586, 0.06845, 0.8849, 0.07548, 0.8849, 0.07548, 0.8586, 0.06845, 0.8849, 0.06141])
me_layer_1.materials.append(mat_default_material_0)
me_layer_1.use_remesh_preserve_volume = False
me_layer_1.use_remesh_preserve_attributes = False
me_layer_1.use_mirror_vertex_groups = False
me_layer_1.update()
me_layer_1.normals_split_custom_set([tuple(v) for v in zip(*[iter([0.5774, 0.5774, -0.5774, 0.5774, 0.5774, 0.5774, 0.9045, 0.3015, 0.3015, 0.7071, 0.0, -0.7071, -0.5774, 0.5774, 0.5774, -0.5774, 0.5774, -0.5774, -0.7071, 0.0, -0.7071, -0.9045, 0.3015, 0.3015, -0.5774, 0.5774, 0.5774, -0.5774, 0.5774, -0.5774, -0.9045, 0.3015, -0.3015, -0.7071, 0.0, 0.7071, 0.5774, 0.5774, -0.5774, 0.5774, 0.5774, 0.5774, 0.7071, 0.0, 0.7071, 0.9045, 0.3015, -0.3015, 0.5774, -0.5774, -0.5774, 0.7071, -0.7071, 0.0, 0.0, -1.0, 0.0, 0.0, -0.7071, -0.7071, -0.7071, -0.7071, 0.0, -0.5774, -0.5774, -0.5774, 0.0, -0.7071, -0.7071, 0.0, -1.0, 0.0, -0.5774, 0.5774, -0.5774, -0.5774, 0.5774, 0.5774, 0.0, 0.7071, 0.7071, 0.0, 0.7071, -0.7071, 0.5774, 0.5774, 0.5774, 0.5774, 0.5774, -0.5774, 0.0, 0.7071, -0.7071, 0.0, 0.7071, 0.7071, 0.5774, 0.5774, -0.5774, 0.7071, 0.0, -0.7071, 0.0, 0.0, -1.0, 0.0, 0.7071, -0.7071, -0.7071, 0.0, -0.7071, -0.5774, 0.5774, -0.5774, 0.0, 0.7071, -0.7071, 0.0, 0.0, -1.0, -0.7071, -0.7071, 0.0, -0.7071, -0.7071, 0.0, 0.0, -1.0, 0.0, 0.0, -1.0, 0.0, 0.7071, -0.7071, 0.0, 0.7071, -0.7071, 0.0, 0.0, -1.0, 0.0, 0.0, -1.0, 0.0, 0.7071, -0.7071, 0.0, 0.7071, -0.7071, 0.0, 0.0, -1.0, 0.0, 0.0, -1.0, 0.0, -0.7071, -0.7071, 0.0, -0.7071, -0.7071, 0.0, 0.0, -1.0, 0.0, 0.0, -1.0, 0.0, -0.5774, -0.5774, 0.5774, -0.7071, -0.7071, 0.0, 0.0, -1.0, 0.0, 0.0, -0.7071, 0.7071, 0.7071, -0.7071, 0.0, 0.5774, -0.5774, 0.5774, 0.0, -0.7071, 0.7071, 0.0, -1.0, 0.0, 0.5774, 0.5774, 0.5774, 0.5774, 0.5774, -0.5774, 0.0, 0.7071, -0.7071, 0.0, 0.7071, 0.7071, -0.5774, 0.5774, -0.5774, -0.5774, 0.5774, 0.5774, 0.0, 0.7071, 0.7071, 0.0, 0.7071, -0.7071, -0.5774, 0.5774, 0.5774, -0.7071, 0.0, 0.7071, 0.0, 0.0, 1.0, 0.0, 0.7071, 0.7071, 0.7071, 0.0, 0.7071, 0.5774, 0.5774, 0.5774, 0.0, 0.7071, 0.7071, 0.0, 0.0, 1.0, -0.5774, 0.5774, 0.5774, -0.9045, 0.3015, 0.3015, 0.0, 0.7071, 0.7071, 0.0, 0.7071, 0.7071, 0.9045, 0.3015, 0.3015, 0.5774, 0.5774, 0.5774, 0.0, 0.7071, 0.7071, 0.0, 0.7071, 0.7071, 0.5774, 0.5774, -0.5774, 0.9045, 0.3015, -0.3015, 0.0, 0.7071, -0.7071, 0.0, 0.7071, -0.7071, -0.9045, 0.3015, -0.3015, -0.5774, 0.5774, -0.5774, 0.0, 0.7071, -0.7071, 0.0, 0.7071, -0.7071, -0.9045, 0.3015, 0.3015, -0.7071, 0.7071, 0.0, -0.9045, 0.3015, -0.3015, 0.0, 0.7071, -0.7071, 0.0, 0.7071, 0.7071, 0.9045, 0.3015, -0.3015, 0.7071, 0.7071, 0.0, 0.9045, 0.3015, 0.3015, 0.0, 0.7071, 0.7071, 0.0, 0.7071, -0.7071, 0.7071, 0.0, -0.7071, 0.9045, 0.3015, 0.3015, 1.0, 0.0, 0.0, 0.7071, 0.0, -0.7071, 0.7071, -0.7071, 0.0, 0.5774, -0.5774, -0.5774, 0.7071, 0.0, -0.7071, 1.0, 0.0, 0.0, 0.5774, -0.5774, -0.5774, 0.0, -0.7071, -0.7071, 0.0, 0.0, -1.0, 0.7071, 0.0, -0.7071, 0.0, 0.0, -1.0, 0.7071, 0.0, -0.7071, 0.7071, 0.0, -0.7071, 0.0, 0.0, -1.0, -0.5774, -0.5774, -0.5774, -0.7071, -0.7071, 0.0, -1.0, 0.0, 0.0, -0.7071, 0.0, -0.7071, -0.9045, 0.3015, 0.3015, -0.7071, 0.0, -0.7071, -0.7071, 0.0, -0.7071, -1.0, 0.0, 0.0, -0.7071, 0.0, -0.7071, 0.0, 0.0, -1.0, 0.0, 0.0, -1.0, -0.7071, 0.0, -0.7071, 0.0, -0.7071, -0.7071, -0.5774, -0.5774, -0.5774, -0.7071, 0.0, -0.7071, 0.0, 0.0, -1.0, 0.7071, -0.7071, 0.0, 0.7071, -0.7071, 0.0, 1.0, 0.0, 0.0, 1.0, 0.0, 0.0, 0.9045, 0.3015, 0.3015, 0.7071, 0.7071, 0.0, 1.0, 0.0, 0.0, 1.0, 0.0, 0.0, 0.7071, 0.7071, 0.0, 0.9045, 0.3015, -0.3015, 1.0, 0.0, 0.0, 1.0, 0.0, 0.0, 0.7071, -0.7071, 0.0, 0.7071, -0.7071, 0.0, 1.0, 0.0, 0.0, 1.0, 0.0, 0.0, -0.7071, 0.7071, 0.0, -0.9045, 0.3015, 0.3015, -1.0, 0.0, 0.0, -1.0, 0.0, 0.0, -0.7071, -0.7071, 0.0, -0.7071, -0.7071, 0.0, -1.0, 0.0, 0.0, -1.0, 0.0, 0.0, -0.7071, -0.7071, 0.0, -0.7071, -0.7071, 0.0, -1.0, 0.0, 0.0, -1.0, 0.0, 0.0, -0.9045, 0.3015, -0.3015, -0.7071, 0.7071, 0.0, -1.0, 0.0, 0.0, -1.0, 0.0, 0.0, -0.7071, 0.0, 0.7071, -0.9045, 0.3015, -0.3015, -1.0, 0.0, 0.0, -0.7071, 0.0, 0.7071, -0.7071, -0.7071, 0.0, -0.5774, -0.5774, 0.5774, -0.7071, 0.0, 0.7071, -1.0, 0.0, 0.0, -0.5774, -0.5774, 0.5774, 0.0, -0.7071, 0.7071, 0.0, 0.0, 1.0, -0.7071, 0.0, 0.7071, 0.0, 0.0, 1.0, -0.7071, 0.0, 0.7071, -0.7071, 0.0, 0.7071, 0.0, 0.0, 1.0, 0.5774, -0.5774, 0.5774, 0.7071, -0.7071, 0.0, 1.0, 0.0, 0.0, 0.7071, 0.0, 0.7071, 0.9045, 0.3015, -0.3015, 0.7071, 0.0, 0.7071, 0.7071, 0.0, 0.7071, 1.0, 0.0, 0.0, 0.7071, 0.0, 0.7071, 0.0, 0.0, 1.0, 0.0, 0.0, 1.0, 0.7071, 0.0, 0.7071, 0.0, -0.7071, 0.7071, 0.5774, -0.5774, 0.5774, 0.7071, 0.0, 0.7071, 0.0, 0.0, 1.0, 0.4467, -0.774, 0.4488, 0.7738, -0.4468, 0.4491, 0.243, -0.14, 0.9599, 0.14, -0.243, 0.9599, 0.0, 0.0, 1.0, 0.14, -0.243, 0.9599, 0.243, -0.14, 0.9599, 0.7738, -0.4468, 0.4491, 0.8935, -2.973e-09, 0.4491, 0.28, 6.491e-07, 0.96, 0.243, -0.14, 0.9599, 0.0, 0.0, 1.0, 0.243, -0.14, 0.9599, 0.28, 6.491e-07, 0.96, 0.8935, -2.973e-09, 0.4491, 0.7741, 0.4468, 0.4485, 0.243, 0.14, 0.9599, 0.28, 6.491e-07, 0.96, 0.0, 0.0, 1.0, 0.28, 6.491e-07, 0.96, 0.243, 0.14, 0.9599, 0.7741, 0.4468, 0.4485, 0.4468, 0.7738, 0.4491, 0.14, 0.243, 0.9599, 0.243, 0.14, 0.9599, 0.0, 0.0, 1.0, 0.243, 0.14, 0.9599, 0.14, 0.243, 0.9599, 0.4468, 0.7738, 0.4491, 2.557e-07, 0.8934, 0.4492, -3.409e-07, 0.28, 0.96, 0.14, 0.243, 0.9599, 0.0, 0.0, 1.0, 0.14, 0.243, 0.9599, -3.409e-07, 0.28, 0.96, 2.557e-07, 0.8934, 0.4492, -0.4468, 0.774, 0.4486, -0.14, 0.243, 0.9599, -3.409e-07, 0.28, 0.96, 0.0, 0.0, 1.0, -3.409e-07, 0.28, 0.96, -0.14, 0.243, 0.9599, -0.4468, 0.774, 0.4486, -0.7738, 0.4468, 0.4491, -0.243, 0.14, 0.9599, -0.14, 0.243, 0.9599, 0.0, 0.0, 1.0, -0.14, 0.243, 0.9599, -0.243, 0.14, 0.9599, -0.7738, 0.4468, 0.4491, -0.8935, 2.973e-09, 0.4491, -0.28, -6.491e-07, 0.96, -0.243, 0.14, 0.9599, 0.0, 0.0, 1.0, -0.243, 0.14, 0.9599, -0.28, -6.491e-07, 0.96, -0.8935, 2.973e-09, 0.4491, -0.7741, -0.4468, 0.4485, -0.243, -0.14, 0.9599, -0.28, -6.491e-07, 0.96, 0.0, 0.0, 1.0, -0.28, -6.491e-07, 0.96, -0.243, -0.14, 0.9599, -0.7741, -0.4468, 0.4485, -0.4468, -0.7738, 0.4491, -0.14, -0.243, 0.9599, -0.243, -0.14, 0.9599, 0.0, 0.0, 1.0, -0.243, -0.14, 0.9599, -0.14, -0.243, 0.9599, -0.4468, -0.7738, 0.4491, -2.973e-07, -0.8934, 0.4492, 3.409e-07, -0.28, 0.96, -0.14, -0.243, 0.9599, 0.0, 0.0, 1.0, -0.14, -0.243, 0.9599, 3.409e-07, -0.28, 0.96, -2.973e-07, -0.8934, 0.4492, 0.4467, -0.774, 0.4488, 0.14, -0.243, 0.9599, 3.409e-07, -0.28, 0.96, 0.0, 0.0, 1.0, 3.409e-07, -0.28, 0.96, 0.14, -0.243, 0.9599, 0.7854, 0.4532, 0.4217, 0.9063, 0.0, 0.4226, 0.9256, 2.338e-05, -0.3784, 0.8016, 0.4628, -0.3786, 0.9063, 0.0, 0.4226, 0.7853, -0.4535, 0.4214, 0.8017, -0.4628, -0.3784, 0.9256, 2.338e-05, -0.3784, 0.4539, 0.7865, 0.4188, 0.7854, 0.4532, 0.4217, 0.8016, 0.4628, -0.3786, 0.4629, 0.8015, -0.3786, -0.0001657, 0.9098, 0.415, 0.4539, 0.7865, 0.4188, 0.4629, 0.8015, -0.3786, 0.0, 0.9256, -0.3786, -0.4556, 0.7895, 0.4112, -0.0001657, 0.9098, 0.415, 0.0, 0.9256, -0.3786, -0.4626, 0.8017, -0.3786, -0.7904, 0.4566, 0.4085, -0.4556, 0.7895, 0.4112, -0.4626, 0.8017, -0.3786, -0.8015, 0.463, -0.3786, -0.9132, 0.0, 0.4074, -0.7904, 0.4566, 0.4085, -0.8015, 0.463, -0.3786, -0.9256, 0.0002317, -0.3786, -0.7907, -0.456, 0.4085, -0.9132, 0.0, 0.4074, -0.9256, 0.0002317, -0.3786, -0.8016, -0.4628, -0.3786, -0.4562, -0.7892, 0.4112, -0.7907, -0.456, 0.4085, -0.8016, -0.4628, -0.3786, -0.4629, -0.8015, -0.3786, -0.000167, -0.9098, 0.415, -0.4562, -0.7892, 0.4112, -0.4629, -0.8015, -0.3786, 0.0, -0.9256, -0.3786, 0.4539, -0.7865, 0.4188, -0.000167, -0.9098, 0.415, 0.0, -0.9256, -0.3786, 0.4626, -0.8017, -0.3786, 0.7853, -0.4535, 0.4214, 0.4539, -0.7865, 0.4188, 0.4626, -0.8017, -0.3786, 0.8017, -0.4628, -0.3784, 0.7163, 0.0, -0.6978, 0.6199, 0.358, -0.6983, 0.809, 0.4671, -0.3567, 0.9343, 0.0002302, -0.3566, 0.6199, -0.358, -0.6983, 0.7163, 0.0, -0.6978, 0.9343, 0.0002302, -0.3566, 0.8092, -0.4669, -0.3566, 0.6199, 0.358, -0.6983, 0.358, 0.62, -0.6982, 0.4671, 0.809, -0.3568, 0.809, 0.4671, -0.3567, 0.358, 0.62, -0.6982, -8.862e-09, 0.716, -0.6981, -3.286e-05, 0.9341, -0.3569, 0.4671, 0.809, -0.3568, -8.862e-09, 0.716, -0.6981, -0.3581, 0.6203, -0.6978, -0.4671, 0.809, -0.3568, -3.286e-05, 0.9341, -0.3569, -0.3581, 0.6203, -0.6978, -0.6199, 0.358, -0.6983, -0.809, 0.4671, -0.3568, -0.4671, 0.809, -0.3568, -0.6199, 0.358, -0.6983, -0.7163, 0.0, -0.6978, -0.9342, -2.191e-05, -0.3568, -0.809, 0.4671, -0.3568, -0.7163, 0.0, -0.6978, -0.6199, -0.358, -0.6983, -0.809, -0.4671, -0.3567, -0.9342, -2.191e-05, -0.3568, -0.6199, -0.358, -0.6983, -0.358, -0.62, -0.6982, -0.4671, -0.809, -0.3568, -0.809, -0.4671, -0.3567, -0.358, -0.62, -0.6982, 8.862e-09, -0.716, -0.6981, 3.286e-05, -0.9341, -0.3569, -0.4671, -0.809, -0.3568, 8.862e-09, -0.716, -0.6981, 0.3581, -0.6203, -0.6978, 0.4671, -0.809, -0.3568, 3.286e-05, -0.9341, -0.3569, 0.3581, -0.6203, -0.6978, 0.6199, -0.358, -0.6983, 0.8092, -0.4669, -0.3566, 0.4671, -0.809, -0.3568, 0.9034, 0.0, -0.4289, 0.7825, 0.4514, -0.4289, 0.7697, 0.4441, 0.4586, 0.8881, -5.997e-09, 0.4596, 0.7825, -0.4517, -0.4286, 0.9034, 0.0, -0.4289, 0.8881, -5.997e-09, 0.4596, 0.7694, -0.4441, 0.459, 0.7825, 0.4514, -0.4289, 0.4517, 0.7823, -0.4289, 0.4452, 0.7708, 0.4558, 0.7697, 0.4441, 0.4586, 0.4517, 0.7823, -0.4289, 0.0, 0.9034, -0.4289, 0.0001468, 0.892, 0.4521, 0.4452, 0.7708, 0.4558, 0.0, 0.9034, -0.4289, -0.4517, 0.7823, -0.4289, -0.447, 0.7741, 0.4483, 0.0001468, 0.892, 0.4521, -0.4517, 0.7823, -0.4289, -0.7822, 0.4519, -0.4288, -0.7755, 0.4475, 0.4454, -0.447, 0.7741, 0.4483, -0.7822, 0.4519, -0.4288, -0.9034, -5.855e-09, -0.4289, -0.8958, 0.0, 0.4445, -0.7755, 0.4475, 0.4454, -0.9034, -5.855e-09, -0.4289, -0.7825, -0.4514, -0.4289, -0.7756, -0.4473, 0.4454, -0.8958, 0.0, 0.4445, -0.7825, -0.4514, -0.4289, -0.4517, -0.7823, -0.4289, -0.4472, -0.774, 0.4483, -0.7756, -0.4473, 0.4454, -0.4517, -0.7823, -0.4289, 0.0, -0.9034, -0.4289, -0.0004407, -0.892, 0.4521, -0.4472, -0.774, 0.4483, 0.0, -0.9034, -0.4289, 0.4517, -0.7823, -0.4289, 0.4451, -0.7708, 0.4558, -0.0004407, -0.892, 0.4521, 0.4517, -0.7823, -0.4289, 0.7825, -0.4517, -0.4286, 0.7694, -0.4441, 0.459, 0.4451, -0.7708, 0.4558, 0.8016, 0.4628, -0.3786, 0.9256, 2.338e-05, -0.3784, 0.904, 0.0, -0.4276, 0.7829, 0.452, -0.4276, 0.9256, 2.338e-05, -0.3784, 0.8017, -0.4628, -0.3784, 0.7829, -0.452, -0.4276, 0.904, 0.0, -0.4276, 0.4629, 0.8015, -0.3786, 0.8016, 0.4628, -0.3786, 0.7829, 0.452, -0.4276, 0.452, 0.7829, -0.4274, 0.0, 0.9256, -0.3786, 0.4629, 0.8015, -0.3786, 0.452, 0.7829, -0.4274, 5.001e-09, 0.904, -0.4275, -0.4626, 0.8017, -0.3786, 0.0, 0.9256, -0.3786, 5.001e-09, 0.904, -0.4275, -0.452, 0.7829, -0.4274, -0.8015, 0.463, -0.3786, -0.4626, 0.8017, -0.3786, -0.452, 0.7829, -0.4274, -0.7829, 0.452, -0.4276, -0.9256, 0.0002317, -0.3786, -0.8015, 0.463, -0.3786, -0.7829, 0.452, -0.4276, -0.904, 0.0, -0.4276, -0.8016, -0.4628, -0.3786, -0.9256, 0.0002317, -0.3786, -0.904, 0.0, -0.4276, -0.7829, -0.452, -0.4276, -0.4629, -0.8015, -0.3786, -0.8016, -0.4628, -0.3786, -0.7829, -0.452, -0.4276, -0.452, -0.7829, -0.4274, 0.0, -0.9256, -0.3786, -0.4629, -0.8015, -0.3786, -0.452, -0.7829, -0.4274, 5.001e-09, -0.904, -0.4275, 0.4626, -0.8017, -0.3786, 0.0, -0.9256, -0.3786, 5.001e-09, -0.904, -0.4275, 0.452, -0.7829, -0.4274, 0.8017, -0.4628, -0.3784, 0.4626, -0.8017, -0.3786, 0.452, -0.7829, -0.4274, 0.7829, -0.452, -0.4276, 0.9063, 0.0, 0.4226, 0.7854, 0.4532, 0.4217, 0.759, 0.4383, 0.4816, 0.8756, 0.0, 0.4831, 0.7741, 0.4468, 0.4485, 0.8935, -2.973e-09, 0.4491, 0.8756, 0.0, 0.4831, 0.759, 0.4383, 0.4816, 0.8935, -2.973e-09, 0.4491, 0.7738, -0.4468, 0.4491, 0.759, -0.438, 0.4818, 0.8756, 0.0, 0.4831, 0.7853, -0.4535, 0.4214, 0.9063, 0.0, 0.4226, 0.8756, 0.0, 0.4831, 0.759, -0.438, 0.4818, 0.7854, 0.4532, 0.4217, 0.4539, 0.7865, 0.4188, 0.4392, 0.7607, 0.478, 0.759, 0.4383, 0.4816, 0.4468, 0.7738, 0.4491, 0.7741, 0.4468, 0.4485, 0.759, 0.4383, 0.4816, 0.4392, 0.7607, 0.478, 0.4539, 0.7865, 0.4188, -0.0001657, 0.9098, 0.415, 9.239e-05, 0.881, 0.4731, 0.4392, 0.7607, 0.478, 2.557e-07, 0.8934, 0.4492, 0.4468, 0.7738, 0.4491, 0.4392, 0.7607, 0.478, 9.239e-05, 0.881, 0.4731, -0.0001657, 0.9098, 0.415, -0.4556, 0.7895, 0.4112, -0.4418, 0.7653, 0.4682, 9.239e-05, 0.881, 0.4731, -0.4468, 0.774, 0.4486, 2.557e-07, 0.8934, 0.4492, 9.239e-05, 0.881, 0.4731, -0.4418, 0.7653, 0.4682, -0.4556, 0.7895, 0.4112, -0.7904, 0.4566, 0.4085, -0.7669, 0.4426, 0.4647, -0.4418, 0.7653, 0.4682, -0.7738, 0.4468, 0.4491, -0.4468, 0.774, 0.4486, -0.4418, 0.7653, 0.4682, -0.7669, 0.4426, 0.4647, -0.7904, 0.4566, 0.4085, -0.9132, 0.0, 0.4074, -0.8861, 0.0002216, 0.4635, -0.7669, 0.4426, 0.4647, -0.8935, 2.973e-09, 0.4491, -0.7738, 0.4468, 0.4491, -0.7669, 0.4426, 0.4647, -0.8861, 0.0002216, 0.4635, -0.9132, 0.0, 0.4074, -0.7907, -0.456, 0.4085, -0.7669, -0.4425, 0.4648, -0.8861, 0.0002216, 0.4635, -0.7741, -0.4468, 0.4485, -0.8935, 2.973e-09, 0.4491, -0.8861, 0.0002216, 0.4635, -0.7669, -0.4425, 0.4648, -0.7907, -0.456, 0.4085, -0.4562, -0.7892, 0.4112, -0.442, -0.7651, 0.4683, -0.7669, -0.4425, 0.4648, -0.4468, -0.7738, 0.4491, -0.7741, -0.4468, 0.4485, -0.7669, -0.4425, 0.4648, -0.442, -0.7651, 0.4683, -0.4562, -0.7892, 0.4112, -0.000167, -0.9098, 0.415, -0.0002591, -0.881, 0.4732, -0.442, -0.7651, 0.4683, -2.973e-07, -0.8934, 0.4492, -0.4468, -0.7738, 0.4491, -0.442, -0.7651, 0.4683, -0.0002591, -0.881, 0.4732, -0.000167, -0.9098, 0.415, 0.4539, -0.7865, 0.4188, 0.4389, -0.7608, 0.4781, -0.0002591, -0.881, 0.4732, 0.4467, -0.774, 0.4488, -2.973e-07, -0.8934, 0.4492, -0.0002591, -0.881, 0.4732, 0.4389, -0.7608, 0.4781, 0.4539, -0.7865, 0.4188, 0.7853, -0.4535, 0.4214, 0.759, -0.438, 0.4818, 0.4389, -0.7608, 0.4781, 0.7738, -0.4468, 0.4491, 0.4467, -0.774, 0.4488, 0.4389, -0.7608, 0.4781, 0.759, -0.438, 0.4818, 0.8881, -5.997e-09, 0.4596, 0.7697, 0.4441, 0.4586, 0.7353, 0.4241, 0.5287, 0.848, 0.0001304, 0.53, 0.7829, 0.452, -0.4276, 0.904, 0.0, -0.4276, 0.848, 0.0001304, 0.53, 0.7353, 0.4241, 0.5287, 0.904, 0.0, -0.4276, 0.7829, -0.452, -0.4276, 0.7353, -0.4241, 0.5287, 0.848, 0.0001304, 0.53, 0.7694, -0.4441, 0.459, 0.8881, -5.997e-09, 0.4596, 0.848, 0.0001304, 0.53, 0.7353, -0.4241, 0.5287, 0.7697, 0.4441, 0.4586, 0.4452, 0.7708, 0.4558, 0.4256, 0.737, 0.525, 0.7353, 0.4241, 0.5287, 0.452, 0.7829, -0.4274, 0.7829, 0.452, -0.4276, 0.7353, 0.4241, 0.5287, 0.4256, 0.737, 0.525, 0.4452, 0.7708, 0.4558, 0.0001468, 0.892, 0.4521, 0.0001518, 0.8542, 0.52, 0.4256, 0.737, 0.525, 5.001e-09, 0.904, -0.4275, 0.452, 0.7829, -0.4274, 0.4256, 0.737, 0.525, 0.0001518, 0.8542, 0.52, 0.0001468, 0.892, 0.4521, -0.447, 0.7741, 0.4483, -0.4285, 0.7424, 0.515, 0.0001518, 0.8542, 0.52, -0.452, 0.7829, -0.4274, 5.001e-09, 0.904, -0.4275, 0.0001518, 0.8542, 0.52, -0.4285, 0.7424, 0.515, -0.447, 0.7741, 0.4483, -0.7755, 0.4475, 0.4454, -0.744, 0.4298, 0.5116, -0.4285, 0.7424, 0.515, -0.7829, 0.452, -0.4276, -0.452, 0.7829, -0.4274, -0.4285, 0.7424, 0.515, -0.744, 0.4298, 0.5116, -0.7755, 0.4475, 0.4454, -0.8958, 0.0, 0.4445, -0.86, 0.0, 0.5102, -0.744, 0.4298, 0.5116, -0.904, 0.0, -0.4276, -0.7829, 0.452, -0.4276, -0.744, 0.4298, 0.5116, -0.86, 0.0, 0.5102, -0.8958, 0.0, 0.4445, -0.7756, -0.4473, 0.4454, -0.7443, -0.4294, 0.5116, -0.86, 0.0, 0.5102, -0.7829, -0.452, -0.4276, -0.904, 0.0, -0.4276, -0.86, 0.0, 0.5102, -0.7443, -0.4294, 0.5116, -0.7756, -0.4473, 0.4454, -0.4472, -0.774, 0.4483, -0.4286, -0.7423, 0.5151, -0.7443, -0.4294, 0.5116, -0.452, -0.7829, -0.4274, -0.7829, -0.452, -0.4276, -0.7443, -0.4294, 0.5116, -0.4286, -0.7423, 0.5151, -0.4472, -0.774, 0.4483, -0.0004407, -0.892, 0.4521, -0.0002436, -0.8541, 0.5201, -0.4286, -0.7423, 0.5151, 5.001e-09, -0.904, -0.4275, -0.452, -0.7829, -0.4274, -0.4286, -0.7423, 0.5151, -0.0002436, -0.8541, 0.5201, -0.0004407, -0.892, 0.4521, 0.4451, -0.7708, 0.4558, 0.4253, -0.7372, 0.525, -0.0002436, -0.8541, 0.5201, 0.452, -0.7829, -0.4274, 5.001e-09, -0.904, -0.4275, -0.0002436, -0.8541, 0.5201, 0.4253, -0.7372, 0.525, 0.4451, -0.7708, 0.4558, 0.7694, -0.4441, 0.459, 0.7353, -0.4241, 0.5287, 0.4253, -0.7372, 0.525, 0.7829, -0.452, -0.4276, 0.452, -0.7829, -0.4274, 0.4253, -0.7372, 0.525, 0.7353, -0.4241, 0.5287, 0.9343, 0.0002302, -0.3566, 0.809, 0.4671, -0.3567, 0.7546, 0.4357, -0.4907, 0.8713, 0.0, -0.4908, 0.7825, 0.4514, -0.4289, 0.9034, 0.0, -0.4289, 0.8713, 0.0, -0.4908, 0.7546, 0.4357, -0.4907, 0.9034, 0.0, -0.4289, 0.7825, -0.4517, -0.4286, 0.7546, -0.4357, -0.4907, 0.8713, 0.0, -0.4908, 0.8092, -0.4669, -0.3566, 0.9343, 0.0002302, -0.3566, 0.8713, 0.0, -0.4908, 0.7546, -0.4357, -0.4907, 0.809, 0.4671, -0.3567, 0.4671, 0.809, -0.3568, 0.4358, 0.7545, -0.4907, 0.7546, 0.4357, -0.4907, 0.4517, 0.7823, -0.4289, 0.7825, 0.4514, -0.4289, 0.7546, 0.4357, -0.4907, 0.4358, 0.7545, -0.4907, 0.4671, 0.809, -0.3568, -3.286e-05, 0.9341, -0.3569, 0.0, 0.8713, -0.4907, 0.4358, 0.7545, -0.4907, 0.0, 0.9034, -0.4289, 0.4517, 0.7823, -0.4289, 0.4358, 0.7545, -0.4907, 0.0, 0.8713, -0.4907, -3.286e-05, 0.9341, -0.3569, -0.4671, 0.809, -0.3568, -0.4356, 0.7547, -0.4907, 0.0, 0.8713, -0.4907, -0.4517, 0.7823, -0.4289, 0.0, 0.9034, -0.4289, 0.0, 0.8713, -0.4907, -0.4356, 0.7547, -0.4907, -0.4671, 0.809, -0.3568, -0.809, 0.4671, -0.3568, -0.7546, 0.4357, -0.4907, -0.4356, 0.7547, -0.4907, -0.7822, 0.4519, -0.4288, -0.4517, 0.7823, -0.4289, -0.4356, 0.7547, -0.4907, -0.7546, 0.4357, -0.4907, -0.809, 0.4671, -0.3568, -0.9342, -2.191e-05, -0.3568, -0.8713, 0.0001314, -0.4907, -0.7546, 0.4357, -0.4907, -0.9034, -5.855e-09, -0.4289, -0.7822, 0.4519, -0.4288, -0.7546, 0.4357, -0.4907, -0.8713, 0.0001314, -0.4907, -0.9342, -2.191e-05, -0.3568, -0.809, -0.4671, -0.3567, -0.7546, -0.4357, -0.4907, -0.8713, 0.0001314, -0.4907, -0.7825, -0.4514, -0.4289, -0.9034, -5.855e-09, -0.4289, -0.8713, 0.0001314, -0.4907, -0.7546, -0.4357, -0.4907, -0.809, -0.4671, -0.3567, -0.4671, -0.809, -0.3568, -0.4358, -0.7545, -0.4907, -0.7546, -0.4357, -0.4907, -0.4517, -0.7823, -0.4289, -0.7825, -0.4514, -0.4289, -0.7546, -0.4357, -0.4907, -0.4358, -0.7545, -0.4907, -0.4671, -0.809, -0.3568, 3.286e-05, -0.9341, -0.3569, 0.0, -0.8713, -0.4907, -0.4358, -0.7545, -0.4907, 0.0, -0.9034, -0.4289, -0.4517, -0.7823, -0.4289, -0.4358, -0.7545, -0.4907, 0.0, -0.8713, -0.4907, 3.286e-05, -0.9341, -0.3569, 0.4671, -0.809, -0.3568, 0.4356, -0.7547, -0.4907, 0.0, -0.8713, -0.4907, 0.4517, -0.7823, -0.4289, 0.0, -0.9034, -0.4289, 0.0, -0.8713, -0.4907, 0.4356, -0.7547, -0.4907, 0.4671, -0.809, -0.3568, 0.8092, -0.4669, -0.3566, 0.7546, -0.4357, -0.4907, 0.4356, -0.7547, -0.4907, 0.7825, -0.4517, -0.4286, 0.4517, -0.7823, -0.4289, 0.4356, -0.7547, -0.4907, 0.7546, -0.4357, -0.4907, 0.8661, 0.4999, 0.0, 1.0, -1.866e-07, 0.0, 0.7572, -1.413e-07, -0.6532, 0.6557, 0.3785, -0.6533, 0.5, 0.866, 0.0, 0.8661, 0.4999, 0.0, 0.6557, 0.3785, -0.6533, 0.3786, 0.6558, -0.6531, -2.75e-07, 1.0, 0.0, 0.5, 0.866, 0.0, 0.3786, 0.6558, -0.6531, 4.32e-06, 0.7571, -0.6533, -0.4998, 0.8661, 0.0, -2.75e-07, 1.0, 0.0, 4.32e-06, 0.7571, -0.6533, -0.3785, 0.6558, -0.6532, -0.8661, 0.4998, 0.0, -0.4998, 0.8661, 0.0, -0.3785, 0.6558, -0.6532, -0.6558, 0.3785, -0.6532, -1.0, -2.16e-07, 0.0, -0.8661, 0.4998, 0.0, -0.6558, 0.3785, -0.6532, -0.7571, -1.636e-07, -0.6533, -0.866, -0.5, 0.0, -1.0, -2.16e-07, 0.0, -0.7571, -1.636e-07, -0.6533, -0.6558, -0.3786, -0.6531, -0.4999, -0.8661, 0.0, -0.866, -0.5, 0.0, -0.6558, -0.3786, -0.6531, -0.3785, -0.6557, -0.6533, -2.946e-07, -1.0, 0.0, -0.4999, -0.8661, 0.0, -0.3785, -0.6557, -0.6533, -2.231e-07, -0.7572, -0.6532, 0.5001, -0.866, 0.0, -2.946e-07, -1.0, 0.0, -2.231e-07, -0.7572, -0.6532, 0.3787, -0.6557, -0.6532, 0.866, -0.5001, 0.0, 0.5001, -0.866, 0.0, 0.3787, -0.6557, -0.6532, 0.6557, -0.3787, -0.6532, 1.0, -1.866e-07, 0.0, 0.866, -0.5001, 0.0, 0.6557, -0.3787, -0.6532, 0.7572, -1.413e-07, -0.6532, 0.7572, -1.413e-07, -0.6532, 2.309e-06, 0.0, -1.0, 0.6557, 0.3785, -0.6533, 0.6557, 0.3785, -0.6533, 2.309e-06, 0.0, -1.0, 0.3786, 0.6558, -0.6531, 0.3786, 0.6558, -0.6531, 2.309e-06, 0.0, -1.0, 4.32e-06, 0.7571, -0.6533, 4.32e-06, 0.7571, -0.6533, 2.309e-06, 0.0, -1.0, -0.3785, 0.6558, -0.6532, -0.3785, 0.6558, -0.6532, 2.309e-06, 0.0, -1.0, -0.6558, 0.3785, -0.6532, -0.6558, 0.3785, -0.6532, 2.309e-06, 0.0, -1.0, -0.7571, -1.636e-07, -0.6533, -0.7571, -1.636e-07, -0.6533, 2.309e-06, 0.0, -1.0, -0.6558, -0.3786, -0.6531, -0.6558, -0.3786, -0.6531, 2.309e-06, 0.0, -1.0, -0.3785, -0.6557, -0.6533, -0.3785, -0.6557, -0.6533, 2.309e-06, 0.0, -1.0, -2.231e-07, -0.7572, -0.6532, -2.231e-07, -0.7572, -0.6532, 2.309e-06, 0.0, -1.0, 0.3787, -0.6557, -0.6532, 0.3787, -0.6557, -0.6532, 2.309e-06, 0.0, -1.0, 0.6557, -0.3787, -0.6532, 0.6557, -0.3787, -0.6532, 2.309e-06, 0.0, -1.0, 0.7572, -1.413e-07, -0.6532, 0.8661, 0.4999, 0.0, 1.0, -1.866e-07, 0.0, 0.7572, -1.413e-07, -0.6532, 0.6557, 0.3785, -0.6533, 0.5, 0.866, 0.0, 0.8661, 0.4999, 0.0, 0.6557, 0.3785, -0.6533, 0.3786, 0.6558, -0.6531, 1.0, -1.866e-07, 0.0, 0.866, -0.5001, 0.0, 0.6557, -0.3787, -0.6532, 0.7572, -1.413e-07, -0.6532, 0.0, 1.0, 0.0, 0.5, 0.866, 0.0, 0.3786, 0.6558, -0.6531, 4.528e-06, 0.7571, -0.6533, -0.4998, 0.8661, 0.0, 0.0, 1.0, 0.0, 4.528e-06, 0.7571, -0.6533, -0.3785, 0.6558, -0.6532, -0.8661, 0.4998, 0.0, -0.4998, 0.8661, 0.0, -0.3785, 0.6558, -0.6532, -0.6558, 0.3785, -0.6532, -1.0, -1.768e-07, 0.0, -0.8661, 0.4998, 0.0, -0.6558, 0.3785, -0.6532, -0.7571, -1.338e-07, -0.6533, -0.866, -0.5, 0.0, -1.0, -1.768e-07, 0.0, -0.7571, -1.338e-07, -0.6533, -0.6558, -0.3786, -0.6531, -0.4999, -0.8661, 0.0, -0.866, -0.5, 0.0, -0.6558, -0.3786, -0.6531, -0.3785, -0.6557, -0.6533, 0.0, -1.0, 0.0, -0.4999, -0.8661, 0.0, -0.3785, -0.6557, -0.6533, 0.0, -0.7572, -0.6532, 0.5001, -0.866, 0.0, 0.0, -1.0, 0.0, 0.0, -0.7572, -0.6532, 0.3787, -0.6557, -0.6532, 0.866, -0.5001, 0.0, 0.5001, -0.866, 0.0, 0.3787, -0.6557, -0.6532, 0.6557, -0.3787, -0.6532, 0.7572, -1.413e-07, -0.6532, 2.309e-06, 0.0, -1.0, 0.6557, 0.3785, -0.6533, 0.6557, 0.3785, -0.6533, 2.309e-06, 0.0, -1.0, 0.3786, 0.6558, -0.6531, 0.6557, -0.3787, -0.6532, 2.309e-06, 0.0, -1.0, 0.7572, -1.413e-07, -0.6532, 0.3786, 0.6558, -0.6531, 2.309e-06, 0.0, -1.0, 4.528e-06, 0.7571, -0.6533, 4.528e-06, 0.7571, -0.6533, 2.309e-06, 0.0, -1.0, -0.3785, 0.6558, -0.6532, -0.3785, 0.6558, -0.6532, 2.309e-06, 0.0, -1.0, -0.6558, 0.3785, -0.6532, -0.6558, 0.3785, -0.6532, 2.309e-06, 0.0, -1.0, -0.7571, -1.338e-07, -0.6533, -0.7571, -1.338e-07, -0.6533, 2.309e-06, 0.0, -1.0, -0.6558, -0.3786, -0.6531, -0.6558, -0.3786, -0.6531, 2.309e-06, 0.0, -1.0, -0.3785, -0.6557, -0.6533, -0.3785, -0.6557, -0.6533, 2.309e-06, 0.0, -1.0, 0.0, -0.7572, -0.6532, 0.0, -0.7572, -0.6532, 2.309e-06, 0.0, -1.0, 0.3787, -0.6557, -0.6532, 0.3787, -0.6557, -0.6532, 2.309e-06, 0.0, -1.0, 0.6557, -0.3787, -0.6532])] * 3)])

# ---- objects
ob_layer_1 = bpy.data.objects.new('Layer_1', me_layer_1)

# ---- transforms, parenting, visibility, modifiers, constraints
ob_layer_1.location = (0.0, 0.0, 0.0)
ob_layer_1.rotation_euler = (1.192e-07, -2.22e-16, -3.142)
ob_layer_1.lineart.crease_threshold = 0.0

# ---- collection membership
col_collection_1.objects.link(ob_layer_1)

# ---- scene / render settings (as saved in the file)
scene.frame_start = 1; scene.frame_end = 250; scene.frame_set(1)
scene.render.engine = 'BLENDER_EEVEE_NEXT'
scene.render.resolution_percentage = 50
scene.render.dither_intensity = 0.0
scene.cycles.use_denoising = False
scene.cycles.samples = 128
scene.cycles.sampling_pattern = 'TABULATED_SOBOL'
scene.cycles.use_adaptive_sampling = False
scene.cycles.use_light_tree = False
scene.cycles.blur_glossy = 0.0
scene.cycles.sample_clamp_indirect = 0.0
scene.view_settings.view_transform = 'Standard'
bpy.context.view_layer.update()

# ---- added for rendering (the .blend has no active camera and no usable light): camera, sun
cam_auto = bpy.data.cameras.new('AutoCamera')
cam_auto.lens = 50.0
cam_auto.sensor_width = 36.0
cam_auto.clip_end = 5152.58
ob_auto_camera = bpy.data.objects.new('AutoCamera', cam_auto)
scene.collection.objects.link(ob_auto_camera)
ob_auto_camera.location = (293.595, -352.315, 379.704)
ob_auto_camera.rotation_euler = (1.09748, -7.21219e-08, 0.694738)
scene.camera = ob_auto_camera
light_auto_sun = bpy.data.lights.new('AutoSun', 'SUN')
light_auto_sun.energy = 3.0
light_auto_sun.angle = 0.0523599
ob_auto_sun = bpy.data.objects.new('AutoSun', light_auto_sun)
scene.collection.objects.link(ob_auto_sun)
ob_auto_sun.rotation_euler = (0.872665, 0.174533, 0.523599)
bpy.context.view_layer.update()

